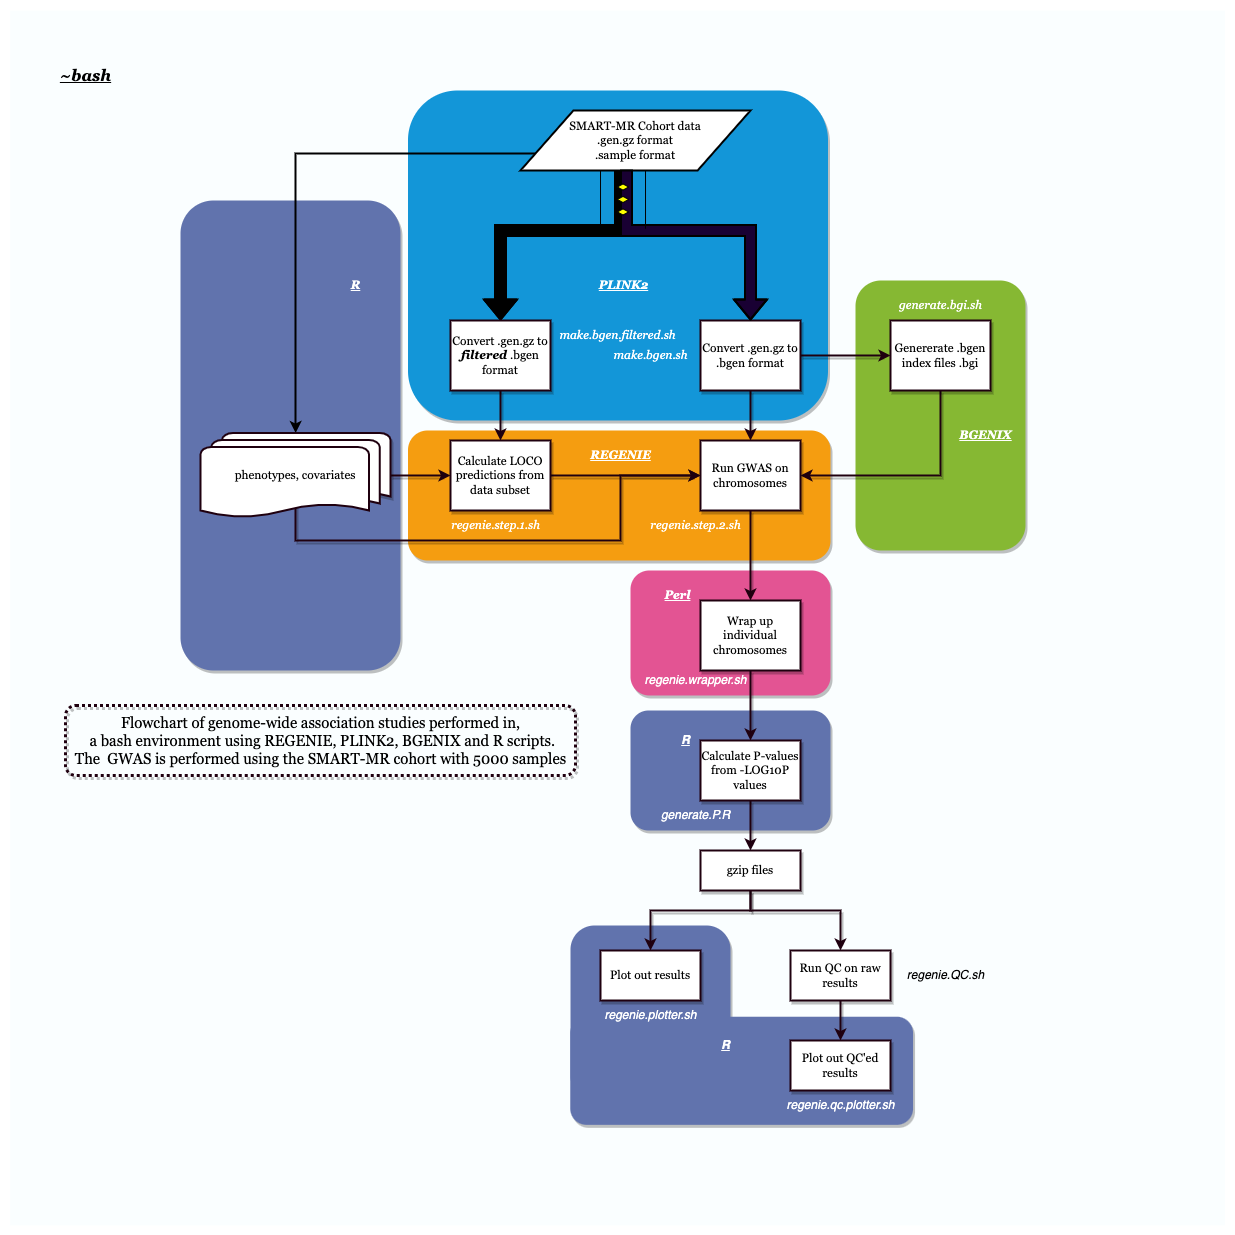

The diagram above was exported from draw.io. Its source (the exported page's mxGraphModel, read from the mxfile embedded in the PNG):
<mxGraphModel dx="2570" dy="2276" grid="1" gridSize="10" guides="1" tooltips="1" connect="1" arrows="1" fold="1" page="1" pageScale="1" pageWidth="850" pageHeight="1100" background="none" math="0" shadow="0">
  <root>
    <mxCell id="0" />
    <mxCell id="1" parent="0" />
    <mxCell id="tp_FHZZYY3tg1q9kBMh7-71" value="" style="whiteSpace=wrap;html=1;aspect=fixed;strokeWidth=20;fontFamily=Georgia;fontColor=#000000;fillColor=#FAFEFF;strokeColor=none;sketch=0;" parent="1" vertex="1">
      <mxGeometry x="-330.39" y="-90" width="1215" height="1215" as="geometry" />
    </mxCell>
    <mxCell id="tp_FHZZYY3tg1q9kBMh7-68" value="" style="whiteSpace=wrap;html=1;fontFamily=Georgia;fontColor=none;fillColor=#6173AD;strokeColor=none;sketch=0;glass=0;shadow=1;rounded=1;" parent="1" vertex="1">
      <mxGeometry x="230" y="825" width="160" height="175" as="geometry" />
    </mxCell>
    <mxCell id="tp_FHZZYY3tg1q9kBMh7-67" value="" style="whiteSpace=wrap;html=1;fontFamily=Georgia;fontColor=none;fillColor=#6173AD;strokeColor=none;sketch=0;glass=0;shadow=1;rounded=1;" parent="1" vertex="1">
      <mxGeometry x="290" y="610" width="200" height="120" as="geometry" />
    </mxCell>
    <mxCell id="tp_FHZZYY3tg1q9kBMh7-63" value="" style="whiteSpace=wrap;html=1;fontFamily=Georgia;fontColor=#000000;fillColor=#F59D10;strokeColor=none;sketch=0;glass=0;shadow=1;rounded=1;" parent="1" vertex="1">
      <mxGeometry x="67.5" y="330" width="422.5" height="130" as="geometry" />
    </mxCell>
    <mxCell id="tp_FHZZYY3tg1q9kBMh7-60" value="" style="whiteSpace=wrap;html=1;fontFamily=Georgia;fontColor=#000000;fillColor=#86B833;strokeColor=none;sketch=0;rounded=1;glass=0;shadow=1;" parent="1" vertex="1">
      <mxGeometry x="515" y="180" width="170" height="270" as="geometry" />
    </mxCell>
    <mxCell id="tp_FHZZYY3tg1q9kBMh7-56" value="" style="whiteSpace=wrap;html=1;fontFamily=Georgia;fontColor=none;fillColor=#6173AD;strokeColor=none;sketch=0;glass=0;shadow=1;rounded=1;" parent="1" vertex="1">
      <mxGeometry x="-160" y="100" width="220" height="470" as="geometry" />
    </mxCell>
    <mxCell id="tp_FHZZYY3tg1q9kBMh7-55" value="" style="whiteSpace=wrap;html=1;fillColor=#1396D8;strokeColor=none;fontFamily=Georgia;sketch=0;glass=0;shadow=1;rounded=1;" parent="1" vertex="1">
      <mxGeometry x="67.5" y="-10" width="420" height="330" as="geometry" />
    </mxCell>
    <mxCell id="tp_FHZZYY3tg1q9kBMh7-54" style="edgeStyle=orthogonalEdgeStyle;orthogonalLoop=1;jettySize=auto;html=1;strokeColor=default;strokeWidth=2;fillColor=#000000;exitX=0;exitY=0.75;exitDx=0;exitDy=0;fontFamily=Georgia;rounded=0;sketch=0;" parent="1" source="tp_FHZZYY3tg1q9kBMh7-1" target="tp_FHZZYY3tg1q9kBMh7-24" edge="1">
      <mxGeometry relative="1" as="geometry" />
    </mxCell>
    <mxCell id="tp_FHZZYY3tg1q9kBMh7-1" value="&lt;font&gt;SMART-MR Cohort data&lt;br&gt;.gen.gz format&lt;br&gt;.sample format&lt;/font&gt;" style="shape=parallelogram;html=1;strokeWidth=2;perimeter=parallelogramPerimeter;whiteSpace=wrap;arcSize=12;size=0.23;fontFamily=Georgia;strokeColor=default;sketch=0;" parent="1" vertex="1">
      <mxGeometry x="180" y="10" width="230" height="60" as="geometry" />
    </mxCell>
    <mxCell id="tp_FHZZYY3tg1q9kBMh7-3" value="" style="shape=flexArrow;endArrow=classic;html=1;strokeWidth=2;strokeColor=default;fillColor=#000000;entryX=0.5;entryY=0;entryDx=0;entryDy=0;fontFamily=Georgia;rounded=0;sketch=0;" parent="1" target="tp_FHZZYY3tg1q9kBMh7-4" edge="1">
      <mxGeometry width="50" height="50" relative="1" as="geometry">
        <mxPoint x="280" y="70" as="sourcePoint" />
        <mxPoint x="280" y="140" as="targetPoint" />
        <Array as="points">
          <mxPoint x="280" y="130" />
          <mxPoint x="160" y="130" />
        </Array>
      </mxGeometry>
    </mxCell>
    <mxCell id="tp_FHZZYY3tg1q9kBMh7-14" value="" style="edgeStyle=orthogonalEdgeStyle;orthogonalLoop=1;jettySize=auto;html=1;strokeColor=#1F000F;strokeWidth=2;fillColor=#000000;fontFamily=Georgia;rounded=0;sketch=0;shadow=1;" parent="1" source="tp_FHZZYY3tg1q9kBMh7-4" target="tp_FHZZYY3tg1q9kBMh7-11" edge="1">
      <mxGeometry relative="1" as="geometry" />
    </mxCell>
    <mxCell id="tp_FHZZYY3tg1q9kBMh7-4" value="Convert .gen.gz to &lt;i&gt;&lt;b&gt;filtered&lt;/b&gt; &lt;/i&gt;.bgen format" style="whiteSpace=wrap;html=1;absoluteArcSize=1;arcSize=14;strokeWidth=2;fillColor=#FFFFFF;fontFamily=Georgia;strokeColor=#1F000F;sketch=0;shadow=1;" parent="1" vertex="1">
      <mxGeometry x="110" y="220" width="100" height="70" as="geometry" />
    </mxCell>
    <mxCell id="tp_FHZZYY3tg1q9kBMh7-15" value="" style="edgeStyle=orthogonalEdgeStyle;orthogonalLoop=1;jettySize=auto;html=1;strokeColor=#1F000F;strokeWidth=2;fillColor=#000000;fontFamily=Georgia;rounded=0;sketch=0;shadow=1;" parent="1" source="tp_FHZZYY3tg1q9kBMh7-6" target="tp_FHZZYY3tg1q9kBMh7-12" edge="1">
      <mxGeometry relative="1" as="geometry" />
    </mxCell>
    <mxCell id="tp_FHZZYY3tg1q9kBMh7-18" style="edgeStyle=orthogonalEdgeStyle;orthogonalLoop=1;jettySize=auto;html=1;strokeColor=#1F000F;strokeWidth=2;fillColor=#000000;fontFamily=Georgia;rounded=0;sketch=0;shadow=1;" parent="1" source="tp_FHZZYY3tg1q9kBMh7-6" target="tp_FHZZYY3tg1q9kBMh7-9" edge="1">
      <mxGeometry relative="1" as="geometry" />
    </mxCell>
    <mxCell id="tp_FHZZYY3tg1q9kBMh7-6" value="Convert .gen.gz to .bgen format" style="whiteSpace=wrap;html=1;absoluteArcSize=1;arcSize=14;strokeWidth=2;fillColor=#FFFFFF;fontFamily=Georgia;strokeColor=#1F000F;sketch=0;shadow=1;" parent="1" vertex="1">
      <mxGeometry x="360" y="220" width="100" height="70" as="geometry" />
    </mxCell>
    <mxCell id="tp_FHZZYY3tg1q9kBMh7-7" value="" style="shape=flexArrow;endArrow=classic;html=1;strokeWidth=2;strokeColor=default;fillColor=#190033;entryX=0.5;entryY=0;entryDx=0;entryDy=0;exitX=0.461;exitY=0.983;exitDx=0;exitDy=0;exitPerimeter=0;fontFamily=Georgia;rounded=0;sketch=0;" parent="1" source="tp_FHZZYY3tg1q9kBMh7-1" target="tp_FHZZYY3tg1q9kBMh7-6" edge="1">
      <mxGeometry width="50" height="50" relative="1" as="geometry">
        <mxPoint x="290" y="80" as="sourcePoint" />
        <mxPoint x="170" y="230" as="targetPoint" />
        <Array as="points">
          <mxPoint x="286" y="130" />
          <mxPoint x="410" y="130" />
        </Array>
      </mxGeometry>
    </mxCell>
    <mxCell id="tp_FHZZYY3tg1q9kBMh7-19" style="edgeStyle=orthogonalEdgeStyle;orthogonalLoop=1;jettySize=auto;html=1;entryX=1;entryY=0.5;entryDx=0;entryDy=0;strokeColor=#1F000F;strokeWidth=2;fillColor=#000000;fontFamily=Georgia;rounded=0;sketch=0;shadow=1;" parent="1" source="tp_FHZZYY3tg1q9kBMh7-9" target="tp_FHZZYY3tg1q9kBMh7-12" edge="1">
      <mxGeometry relative="1" as="geometry">
        <Array as="points">
          <mxPoint x="600" y="375" />
        </Array>
      </mxGeometry>
    </mxCell>
    <mxCell id="tp_FHZZYY3tg1q9kBMh7-9" value="Genererate .bgen index files .bgi" style="whiteSpace=wrap;html=1;absoluteArcSize=1;arcSize=14;strokeWidth=2;fillColor=#FFFFFF;fontFamily=Georgia;strokeColor=#1F000F;sketch=0;shadow=1;" parent="1" vertex="1">
      <mxGeometry x="550" y="220" width="100" height="70" as="geometry" />
    </mxCell>
    <mxCell id="tp_FHZZYY3tg1q9kBMh7-17" style="edgeStyle=orthogonalEdgeStyle;orthogonalLoop=1;jettySize=auto;html=1;entryX=0;entryY=0.5;entryDx=0;entryDy=0;strokeColor=#1F000F;strokeWidth=2;fillColor=#000000;fontFamily=Georgia;rounded=0;sketch=0;shadow=1;" parent="1" source="tp_FHZZYY3tg1q9kBMh7-11" target="tp_FHZZYY3tg1q9kBMh7-12" edge="1">
      <mxGeometry relative="1" as="geometry" />
    </mxCell>
    <mxCell id="tp_FHZZYY3tg1q9kBMh7-11" value="Calculate LOCO predictions from data subset" style="whiteSpace=wrap;html=1;absoluteArcSize=1;arcSize=14;strokeWidth=2;fillColor=#FFFFFF;fontFamily=Georgia;strokeColor=#1F000F;sketch=0;shadow=1;" parent="1" vertex="1">
      <mxGeometry x="110" y="340" width="100" height="70" as="geometry" />
    </mxCell>
    <mxCell id="tp_FHZZYY3tg1q9kBMh7-12" value="Run GWAS on chromosomes" style="whiteSpace=wrap;html=1;absoluteArcSize=1;arcSize=14;strokeWidth=2;fillColor=#FFFFFF;fontFamily=Georgia;strokeColor=#1F000F;sketch=0;shadow=1;" parent="1" vertex="1">
      <mxGeometry x="360" y="340" width="100" height="70" as="geometry" />
    </mxCell>
    <mxCell id="tp_FHZZYY3tg1q9kBMh7-28" value="" style="edgeStyle=orthogonalEdgeStyle;orthogonalLoop=1;jettySize=auto;html=1;strokeColor=#1F000F;strokeWidth=2;fillColor=#000000;fontFamily=Georgia;rounded=0;sketch=0;shadow=1;" parent="1" source="tp_FHZZYY3tg1q9kBMh7-22" target="tp_FHZZYY3tg1q9kBMh7-27" edge="1">
      <mxGeometry relative="1" as="geometry" />
    </mxCell>
    <mxCell id="tp_FHZZYY3tg1q9kBMh7-22" value="Calculate P-values from -LOG10P values" style="whiteSpace=wrap;html=1;absoluteArcSize=1;arcSize=14;strokeWidth=2;fillColor=#FFFFFF;fontFamily=Georgia;strokeColor=#1F000F;sketch=0;shadow=1;" parent="1" vertex="1">
      <mxGeometry x="360" y="640" width="100" height="60" as="geometry" />
    </mxCell>
    <mxCell id="tp_FHZZYY3tg1q9kBMh7-25" value="" style="edgeStyle=orthogonalEdgeStyle;orthogonalLoop=1;jettySize=auto;html=1;strokeColor=#1F000F;strokeWidth=2;fillColor=#000000;fontFamily=Georgia;rounded=0;sketch=0;shadow=1;" parent="1" source="tp_FHZZYY3tg1q9kBMh7-24" target="tp_FHZZYY3tg1q9kBMh7-11" edge="1">
      <mxGeometry relative="1" as="geometry" />
    </mxCell>
    <mxCell id="tp_FHZZYY3tg1q9kBMh7-65" style="edgeStyle=orthogonalEdgeStyle;orthogonalLoop=1;jettySize=auto;html=1;entryX=0;entryY=0.5;entryDx=0;entryDy=0;strokeColor=#1F000F;strokeWidth=2;fontFamily=Georgia;fontColor=#000000;fillColor=#000000;exitX=0.5;exitY=0.771;exitDx=0;exitDy=0;exitPerimeter=0;rounded=0;sketch=0;shadow=1;" parent="1" source="tp_FHZZYY3tg1q9kBMh7-24" target="tp_FHZZYY3tg1q9kBMh7-12" edge="1">
      <mxGeometry relative="1" as="geometry">
        <Array as="points">
          <mxPoint x="-45" y="440" />
          <mxPoint x="280" y="440" />
          <mxPoint x="280" y="375" />
        </Array>
      </mxGeometry>
    </mxCell>
    <mxCell id="tp_FHZZYY3tg1q9kBMh7-24" value="phenotypes, covariates" style="strokeWidth=2;html=1;shape=mxgraph.flowchart.multi-document;whiteSpace=wrap;fillColor=#FFFFFF;fontFamily=Georgia;strokeColor=#1F000F;sketch=0;shadow=1;" parent="1" vertex="1">
      <mxGeometry x="-140" y="332.5" width="190" height="85" as="geometry" />
    </mxCell>
    <mxCell id="tp_FHZZYY3tg1q9kBMh7-30" value="" style="edgeStyle=orthogonalEdgeStyle;orthogonalLoop=1;jettySize=auto;html=1;strokeColor=#1F000F;strokeWidth=2;fillColor=#000000;fontFamily=Georgia;entryX=0.5;entryY=0;entryDx=0;entryDy=0;rounded=0;sketch=0;shadow=1;" parent="1" source="tp_FHZZYY3tg1q9kBMh7-27" target="tp_FHZZYY3tg1q9kBMh7-29" edge="1">
      <mxGeometry relative="1" as="geometry">
        <mxPoint x="310" y="830" as="targetPoint" />
        <Array as="points">
          <mxPoint x="410" y="810" />
          <mxPoint x="310" y="810" />
        </Array>
      </mxGeometry>
    </mxCell>
    <mxCell id="tp_FHZZYY3tg1q9kBMh7-35" style="edgeStyle=orthogonalEdgeStyle;orthogonalLoop=1;jettySize=auto;html=1;entryX=0.5;entryY=0;entryDx=0;entryDy=0;strokeColor=#1F000F;strokeWidth=2;fillColor=#000000;exitX=0.5;exitY=1;exitDx=0;exitDy=0;fontFamily=Georgia;rounded=0;sketch=0;shadow=1;" parent="1" source="tp_FHZZYY3tg1q9kBMh7-27" target="tp_FHZZYY3tg1q9kBMh7-31" edge="1">
      <mxGeometry relative="1" as="geometry">
        <Array as="points">
          <mxPoint x="410" y="810" />
          <mxPoint x="500" y="810" />
        </Array>
      </mxGeometry>
    </mxCell>
    <mxCell id="tp_FHZZYY3tg1q9kBMh7-27" value="gzip files" style="whiteSpace=wrap;html=1;absoluteArcSize=1;arcSize=14;strokeWidth=2;fillColor=#FFFFFF;fontFamily=Georgia;strokeColor=#1F000F;sketch=0;shadow=1;" parent="1" vertex="1">
      <mxGeometry x="360" y="750" width="100" height="40" as="geometry" />
    </mxCell>
    <mxCell id="tp_FHZZYY3tg1q9kBMh7-29" value="Plot out results" style="whiteSpace=wrap;html=1;absoluteArcSize=1;arcSize=14;strokeWidth=2;fillColor=#FFFFFF;fontFamily=Georgia;strokeColor=#1F000F;sketch=0;shadow=1;" parent="1" vertex="1">
      <mxGeometry x="260" y="850" width="100" height="50" as="geometry" />
    </mxCell>
    <mxCell id="tp_FHZZYY3tg1q9kBMh7-31" value="Run QC on raw results" style="whiteSpace=wrap;html=1;absoluteArcSize=1;arcSize=14;strokeWidth=2;fillColor=#FFFFFF;fontFamily=Georgia;strokeColor=#1F000F;sketch=0;shadow=1;" parent="1" vertex="1">
      <mxGeometry x="450" y="850" width="100" height="50" as="geometry" />
    </mxCell>
    <mxCell id="tp_FHZZYY3tg1q9kBMh7-37" value="&lt;i&gt;&lt;b&gt;&lt;u&gt;PLINK2&lt;/u&gt;&lt;/b&gt;&lt;/i&gt;" style="text;html=1;align=center;verticalAlign=middle;resizable=0;points=[];autosize=1;strokeColor=none;fillColor=none;fontFamily=Georgia;sketch=0;shadow=1;fontColor=#FFFFFF;" parent="1" vertex="1">
      <mxGeometry x="247.5" y="170" width="70" height="30" as="geometry" />
    </mxCell>
    <mxCell id="tp_FHZZYY3tg1q9kBMh7-38" value="" style="verticalLabelPosition=bottom;verticalAlign=top;html=1;shape=mxgraph.flowchart.parallel_mode;pointerEvents=1;fillColor=#FFFFFF;rotation=90;fontFamily=Georgia;strokeColor=default;sketch=0;" parent="1" vertex="1">
      <mxGeometry x="253.21000000000004" y="76.47999999999999" width="58.59" height="45" as="geometry" />
    </mxCell>
    <mxCell id="tp_FHZZYY3tg1q9kBMh7-59" value="&lt;b style=&quot;&quot;&gt;&lt;i&gt;&lt;u&gt;R&lt;/u&gt;&lt;/i&gt;&lt;/b&gt;" style="text;html=1;align=center;verticalAlign=middle;resizable=0;points=[];autosize=1;strokeColor=none;fillColor=none;fontFamily=Georgia;fontColor=#FFFFFF;sketch=0;shadow=1;" parent="1" vertex="1">
      <mxGeometry y="170" width="30" height="30" as="geometry" />
    </mxCell>
    <mxCell id="tp_FHZZYY3tg1q9kBMh7-62" value="&lt;i&gt;&lt;b&gt;&lt;u&gt;BGENIX&lt;/u&gt;&lt;/b&gt;&lt;/i&gt;" style="text;html=1;align=center;verticalAlign=middle;resizable=0;points=[];autosize=1;strokeColor=none;fillColor=none;fontFamily=Georgia;fontColor=#FFFFFF;sketch=0;shadow=1;" parent="1" vertex="1">
      <mxGeometry x="605" y="320" width="80" height="30" as="geometry" />
    </mxCell>
    <mxCell id="tp_FHZZYY3tg1q9kBMh7-66" value="&lt;i&gt;&lt;b&gt;&lt;u&gt;REGENIE&lt;/u&gt;&lt;/b&gt;&lt;/i&gt;" style="text;html=1;align=center;verticalAlign=middle;resizable=0;points=[];autosize=1;strokeColor=none;fillColor=none;fontFamily=Georgia;fontColor=#FFFFFF;sketch=0;shadow=1;" parent="1" vertex="1">
      <mxGeometry x="240" y="340" width="80" height="30" as="geometry" />
    </mxCell>
    <mxCell id="tp_FHZZYY3tg1q9kBMh7-72" value="&lt;i&gt;&lt;b&gt;&lt;u&gt;&lt;font style=&quot;font-size: 16px;&quot;&gt;~bash&lt;/font&gt;&lt;/u&gt;&lt;/b&gt;&lt;/i&gt;" style="text;html=1;align=center;verticalAlign=middle;resizable=0;points=[];autosize=1;strokeColor=none;fillColor=none;fontFamily=Georgia;fontColor=#000000;sketch=0;" parent="1" vertex="1">
      <mxGeometry x="-290" y="-40" width="70" height="30" as="geometry" />
    </mxCell>
    <mxCell id="tp_FHZZYY3tg1q9kBMh7-73" value="" style="whiteSpace=wrap;html=1;fontFamily=Georgia;fontColor=none;fillColor=#6173AD;strokeColor=none;rotation=90;sketch=0;glass=0;shadow=1;rounded=1;" parent="1" vertex="1">
      <mxGeometry x="347.11" y="798.87" width="108.11" height="342.81" as="geometry" />
    </mxCell>
    <mxCell id="tp_FHZZYY3tg1q9kBMh7-34" value="Plot out QC'ed results" style="whiteSpace=wrap;html=1;absoluteArcSize=1;arcSize=14;strokeWidth=2;fillColor=#FFFFFF;fontFamily=Georgia;strokeColor=#1F000F;sketch=0;shadow=1;" parent="1" vertex="1">
      <mxGeometry x="450" y="940" width="100" height="50" as="geometry" />
    </mxCell>
    <mxCell id="tp_FHZZYY3tg1q9kBMh7-36" value="" style="edgeStyle=orthogonalEdgeStyle;orthogonalLoop=1;jettySize=auto;html=1;strokeColor=#1F000F;strokeWidth=2;fillColor=#000000;fontFamily=Georgia;rounded=0;sketch=0;shadow=1;" parent="1" source="tp_FHZZYY3tg1q9kBMh7-31" target="tp_FHZZYY3tg1q9kBMh7-34" edge="1">
      <mxGeometry relative="1" as="geometry" />
    </mxCell>
    <mxCell id="tp_FHZZYY3tg1q9kBMh7-74" value="&lt;font style=&quot;font-size: 15px;&quot;&gt;Flowchart of genome-wide association studies performed in,&lt;br&gt;&lt;font style=&quot;font-size: 15px;&quot;&gt;&amp;nbsp;a bash environment using REGENIE, PLINK2, BGENIX and R scripts. &lt;br&gt;&lt;/font&gt;The&amp;nbsp; GWAS is performed using the SMART-MR cohort with 5000 samples&lt;/font&gt;" style="text;html=1;align=center;verticalAlign=middle;resizable=0;points=[];autosize=1;strokeColor=#1F000F;fillColor=none;fontFamily=Georgia;dashed=1;dashPattern=1 1;sketch=0;strokeWidth=3;rounded=1;shadow=1;" parent="1" vertex="1">
      <mxGeometry x="-275" y="605" width="510" height="70" as="geometry" />
    </mxCell>
    <mxCell id="tp_FHZZYY3tg1q9kBMh7-79" value="make.bgen.filtered.sh" style="text;html=1;align=center;verticalAlign=middle;resizable=0;points=[];autosize=1;strokeColor=none;fillColor=none;fontFamily=Georgia;sketch=0;shadow=1;fontStyle=2;fontColor=#FFFFFF;" parent="1" vertex="1">
      <mxGeometry x="207.11" y="220" width="140" height="30" as="geometry" />
    </mxCell>
    <mxCell id="tp_FHZZYY3tg1q9kBMh7-80" value="make.bgen.sh" style="text;html=1;align=center;verticalAlign=middle;resizable=0;points=[];autosize=1;strokeColor=none;fillColor=none;fontFamily=Georgia;sketch=0;shadow=1;fontStyle=2;fontColor=#FFFFFF;" parent="1" vertex="1">
      <mxGeometry x="260" y="240" width="100" height="30" as="geometry" />
    </mxCell>
    <mxCell id="tp_FHZZYY3tg1q9kBMh7-81" value="generate.bgi.sh" style="text;html=1;align=center;verticalAlign=middle;resizable=0;points=[];autosize=1;strokeColor=none;fillColor=none;fontFamily=Georgia;sketch=0;shadow=1;fontStyle=2;fontColor=#FFFFFF;" parent="1" vertex="1">
      <mxGeometry x="545" y="190" width="110" height="30" as="geometry" />
    </mxCell>
    <mxCell id="tp_FHZZYY3tg1q9kBMh7-82" value="regenie.step.1.sh" style="text;html=1;align=center;verticalAlign=middle;resizable=0;points=[];autosize=1;strokeColor=none;fillColor=none;fontFamily=Georgia;sketch=0;shadow=1;fontStyle=2;fontColor=#FFFFFF;" parent="1" vertex="1">
      <mxGeometry x="100" y="410" width="110" height="30" as="geometry" />
    </mxCell>
    <mxCell id="tp_FHZZYY3tg1q9kBMh7-84" value="regenie.step.2.sh" style="text;html=1;align=center;verticalAlign=middle;resizable=0;points=[];autosize=1;strokeColor=none;fillColor=none;fontFamily=Georgia;sketch=0;shadow=1;fontStyle=2;fontColor=#FFFFFF;" parent="1" vertex="1">
      <mxGeometry x="300" y="410" width="110" height="30" as="geometry" />
    </mxCell>
    <mxCell id="tp_FHZZYY3tg1q9kBMh7-85" value="" style="rounded=1;whiteSpace=wrap;html=1;strokeColor=none;fontFamily=Georgia;fillColor=#E35493;sketch=0;glass=0;shadow=1;" parent="1" vertex="1">
      <mxGeometry x="290" y="470" width="200" height="125" as="geometry" />
    </mxCell>
    <mxCell id="tp_FHZZYY3tg1q9kBMh7-20" value="Wrap up individual chromosomes" style="whiteSpace=wrap;html=1;absoluteArcSize=1;arcSize=14;strokeWidth=2;fillColor=#FFFFFF;fontFamily=Georgia;strokeColor=#1F000F;sketch=0;shadow=1;" parent="1" vertex="1">
      <mxGeometry x="360" y="500" width="100" height="70" as="geometry" />
    </mxCell>
    <mxCell id="tp_FHZZYY3tg1q9kBMh7-86" value="&lt;b&gt;&lt;i&gt;&lt;u&gt;Perl&lt;/u&gt;&lt;/i&gt;&lt;/b&gt;" style="text;html=1;align=center;verticalAlign=middle;resizable=0;points=[];autosize=1;strokeColor=none;fillColor=none;fontFamily=Georgia;sketch=0;shadow=1;fontColor=#FFFFFF;" parent="1" vertex="1">
      <mxGeometry x="311.8" y="480" width="50" height="30" as="geometry" />
    </mxCell>
    <mxCell id="tp_FHZZYY3tg1q9kBMh7-21" value="" style="edgeStyle=orthogonalEdgeStyle;orthogonalLoop=1;jettySize=auto;html=1;strokeColor=#1F000F;strokeWidth=2;fillColor=#000000;fontFamily=Georgia;rounded=0;sketch=0;shadow=1;" parent="1" source="tp_FHZZYY3tg1q9kBMh7-12" target="tp_FHZZYY3tg1q9kBMh7-20" edge="1">
      <mxGeometry relative="1" as="geometry" />
    </mxCell>
    <mxCell id="tp_FHZZYY3tg1q9kBMh7-23" value="" style="edgeStyle=orthogonalEdgeStyle;orthogonalLoop=1;jettySize=auto;html=1;strokeColor=#1F000F;strokeWidth=2;fillColor=#000000;fontFamily=Georgia;rounded=0;sketch=0;shadow=1;" parent="1" source="tp_FHZZYY3tg1q9kBMh7-20" target="tp_FHZZYY3tg1q9kBMh7-22" edge="1">
      <mxGeometry relative="1" as="geometry" />
    </mxCell>
    <mxCell id="mQ__n77R_dniZBulQF24-1" value="&lt;i&gt;regenie.wrapper.sh&lt;/i&gt;" style="text;html=1;align=center;verticalAlign=middle;resizable=0;points=[];autosize=1;strokeColor=none;fillColor=none;fontColor=#FFFFFF;" parent="1" vertex="1">
      <mxGeometry x="290" y="565" width="130" height="30" as="geometry" />
    </mxCell>
    <mxCell id="mQ__n77R_dniZBulQF24-2" value="&lt;i&gt;generate.P.R&lt;/i&gt;" style="text;html=1;align=center;verticalAlign=middle;resizable=0;points=[];autosize=1;strokeColor=none;fillColor=none;fontColor=#FFFFFF;" parent="1" vertex="1">
      <mxGeometry x="310" y="700" width="90" height="30" as="geometry" />
    </mxCell>
    <mxCell id="mQ__n77R_dniZBulQF24-3" value="&lt;i&gt;regenie.plotter.sh&lt;/i&gt;" style="text;html=1;align=center;verticalAlign=middle;resizable=0;points=[];autosize=1;strokeColor=none;fillColor=none;fontColor=#FFFFFF;" parent="1" vertex="1">
      <mxGeometry x="250" y="900" width="120" height="30" as="geometry" />
    </mxCell>
    <mxCell id="mQ__n77R_dniZBulQF24-4" value="&lt;i&gt;regenie.QC.sh&lt;/i&gt;" style="text;html=1;align=center;verticalAlign=middle;resizable=0;points=[];autosize=1;strokeColor=none;fillColor=none;" parent="1" vertex="1">
      <mxGeometry x="555" y="860" width="100" height="30" as="geometry" />
    </mxCell>
    <mxCell id="mQ__n77R_dniZBulQF24-5" value="&lt;i&gt;regenie.qc.plotter.sh&lt;/i&gt;" style="text;html=1;align=center;verticalAlign=middle;resizable=0;points=[];autosize=1;strokeColor=none;fillColor=none;fontColor=#FFFFFF;" parent="1" vertex="1">
      <mxGeometry x="435" y="990" width="130" height="30" as="geometry" />
    </mxCell>
    <mxCell id="mQ__n77R_dniZBulQF24-6" value="&lt;i&gt;&lt;u&gt;&lt;b&gt;R&lt;/b&gt;&lt;/u&gt;&lt;/i&gt;" style="text;html=1;align=center;verticalAlign=middle;resizable=0;points=[];autosize=1;strokeColor=none;fillColor=none;rounded=1;shadow=1;glass=0;fontColor=#FFFFFF;" parent="1" vertex="1">
      <mxGeometry x="330" y="625" width="30" height="30" as="geometry" />
    </mxCell>
    <mxCell id="mQ__n77R_dniZBulQF24-7" value="&lt;i&gt;&lt;u&gt;&lt;b&gt;R&lt;/b&gt;&lt;/u&gt;&lt;/i&gt;" style="text;html=1;align=center;verticalAlign=middle;resizable=0;points=[];autosize=1;strokeColor=none;fillColor=none;rounded=1;shadow=1;glass=0;fontColor=#FFFFFF;" parent="1" vertex="1">
      <mxGeometry x="369.99999999999994" y="930" width="30" height="30" as="geometry" />
    </mxCell>
  </root>
</mxGraphModel>